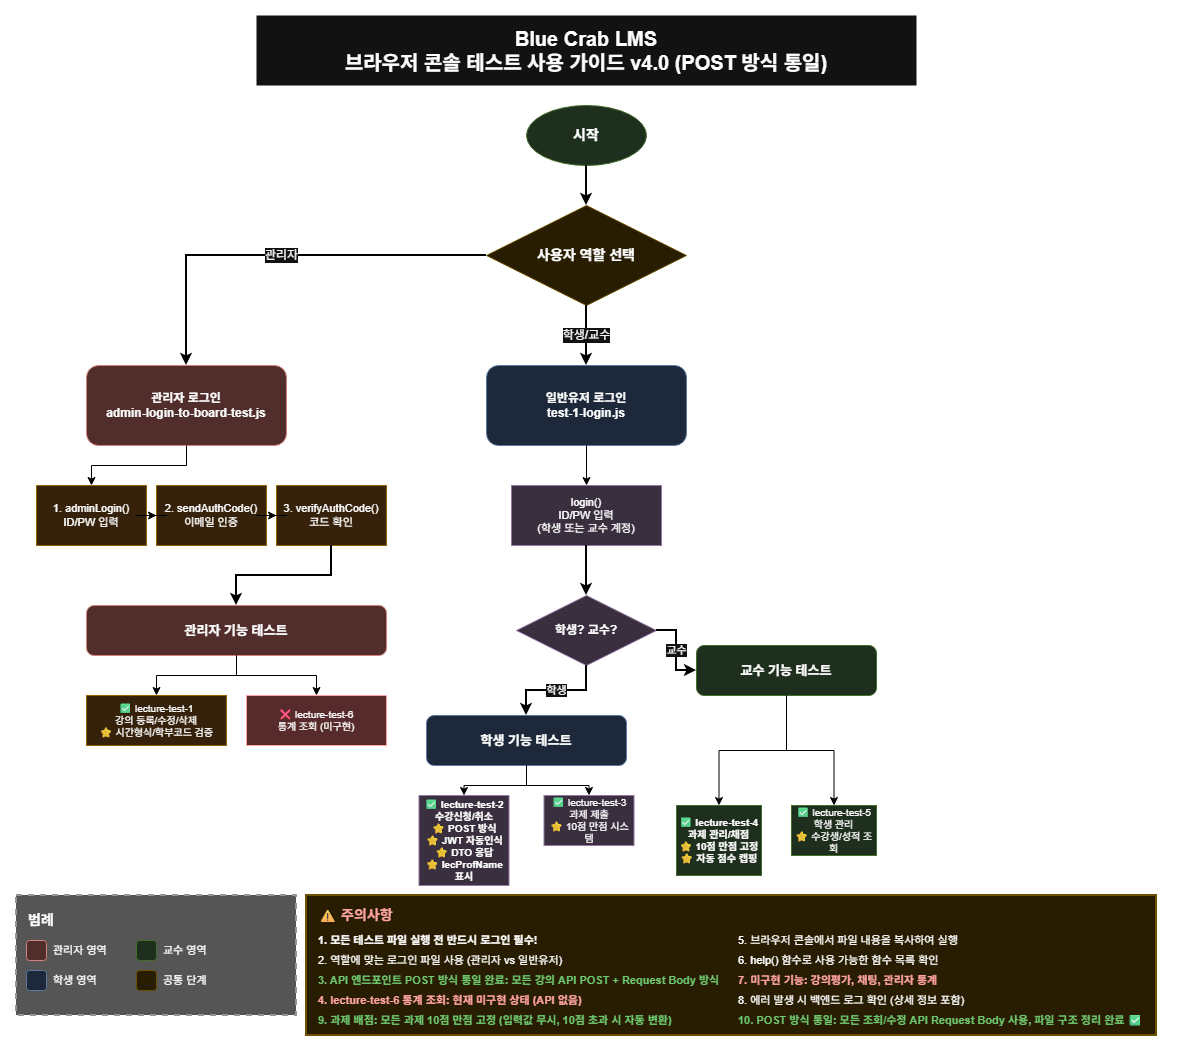

The diagram above was exported from draw.io. Its source (the exported page's mxGraphModel, read from the mxfile embedded in the PNG):
<mxGraphModel dx="1426" dy="777" grid="1" gridSize="10" guides="1" tooltips="1" connect="1" arrows="1" fold="1" page="1" pageScale="1" pageWidth="1169" pageHeight="827" background="light-dark(#FFFFFF,#FFFFFF)" math="0" shadow="0">
  <root>
    <mxCell id="0" />
    <mxCell id="1" parent="0" />
    <mxCell id="title" value="Blue Crab LMS&#10;브라우저 콘솔 테스트 사용 가이드 v4.0 (POST 방식 통일)" style="text;html=1;strokeColor=none;fillColor=default;align=center;verticalAlign=middle;whiteSpace=wrap;rounded=0;fontSize=20;fontStyle=1" parent="1" vertex="1">
      <mxGeometry x="250" y="10" width="660" height="70" as="geometry" />
    </mxCell>
    <mxCell id="start" value="시작" style="ellipse;whiteSpace=wrap;html=1;fillColor=#d5e8d4;strokeColor=#82b366;fontSize=14;fontStyle=1" parent="1" vertex="1">
      <mxGeometry x="520" y="100" width="120" height="60" as="geometry" />
    </mxCell>
    <mxCell id="role-select" value="사용자 역할 선택" style="rhombus;whiteSpace=wrap;html=1;fillColor=#fff2cc;strokeColor=#d6b656;fontSize=14;fontStyle=1" parent="1" vertex="1">
      <mxGeometry x="480" y="200" width="200" height="100" as="geometry" />
    </mxCell>
    <mxCell id="arrow1" value="" style="edgeStyle=orthogonalEdgeStyle;rounded=0;orthogonalLoop=1;jettySize=auto;html=1;strokeWidth=2;strokeColor=light-dark(#000000,#000000);" parent="1" source="start" target="role-select" edge="1">
      <mxGeometry relative="1" as="geometry" />
    </mxCell>
    <mxCell id="admin-login" value="관리자 로그인&#10;admin-login-to-board-test.js" style="rounded=1;whiteSpace=wrap;html=1;fillColor=#f8cecc;strokeColor=#b85450;fontSize=12;fontStyle=1" parent="1" vertex="1">
      <mxGeometry x="80" y="360" width="200" height="80" as="geometry" />
    </mxCell>
    <mxCell id="arrow-admin" value="관리자" style="edgeStyle=orthogonalEdgeStyle;rounded=0;orthogonalLoop=1;jettySize=auto;html=1;strokeWidth=2;fontSize=12;strokeColor=light-dark(#000000,#000000);" parent="1" source="role-select" target="admin-login" edge="1">
      <mxGeometry relative="1" as="geometry" />
    </mxCell>
    <mxCell id="user-login" value="일반유저 로그인&#10;test-1-login.js" style="rounded=1;whiteSpace=wrap;html=1;fillColor=#dae8fc;strokeColor=#6c8ebf;fontSize=12;fontStyle=1" parent="1" vertex="1">
      <mxGeometry x="480" y="360" width="200" height="80" as="geometry" />
    </mxCell>
    <mxCell id="arrow-student" value="학생/교수" style="edgeStyle=orthogonalEdgeStyle;rounded=0;orthogonalLoop=1;jettySize=auto;html=1;strokeWidth=2;fontSize=12;strokeColor=light-dark(#000000,#000000);" parent="1" source="role-select" target="user-login" edge="1">
      <mxGeometry relative="1" as="geometry" />
    </mxCell>
    <mxCell id="admin-step1" value="1. adminLogin()&#10;ID/PW 입력" style="rounded=0;whiteSpace=wrap;html=1;fillColor=#ffe6cc;strokeColor=#d79b00;fontSize=11" parent="1" vertex="1">
      <mxGeometry x="30" y="480" width="110" height="60" as="geometry" />
    </mxCell>
    <mxCell id="admin-step2" value="2. sendAuthCode()&#10;이메일 인증" style="rounded=0;whiteSpace=wrap;html=1;fillColor=#ffe6cc;strokeColor=#d79b00;fontSize=11" parent="1" vertex="1">
      <mxGeometry x="150" y="480" width="110" height="60" as="geometry" />
    </mxCell>
    <mxCell id="admin-step3" value="3. verifyAuthCode()&#10;코드 확인" style="rounded=0;whiteSpace=wrap;html=1;fillColor=#ffe6cc;strokeColor=#d79b00;fontSize=11" parent="1" vertex="1">
      <mxGeometry x="270" y="480" width="110" height="60" as="geometry" />
    </mxCell>
    <mxCell id="arrow-admin-step1" value="" style="edgeStyle=orthogonalEdgeStyle;rounded=0;orthogonalLoop=1;jettySize=auto;html=1;strokeWidth=1;strokeColor=light-dark(#000000,#000000);" parent="1" source="admin-login" target="admin-step1" edge="1">
      <mxGeometry relative="1" as="geometry" />
    </mxCell>
    <mxCell id="arrow-admin-step2" value="" style="edgeStyle=orthogonalEdgeStyle;rounded=0;orthogonalLoop=1;jettySize=auto;html=1;strokeWidth=1;strokeColor=light-dark(#000000,#000000);" parent="1" source="admin-step1" target="admin-step2" edge="1">
      <mxGeometry relative="1" as="geometry" />
    </mxCell>
    <mxCell id="arrow-admin-step3" value="" style="edgeStyle=orthogonalEdgeStyle;rounded=0;orthogonalLoop=1;jettySize=auto;html=1;strokeWidth=1;strokeColor=light-dark(#000000,#000000);" parent="1" source="admin-step2" target="admin-step3" edge="1">
      <mxGeometry relative="1" as="geometry" />
    </mxCell>
    <mxCell id="user-step" value="login()&#10;ID/PW 입력&#10;(학생 또는 교수 계정)" style="rounded=0;whiteSpace=wrap;html=1;fillColor=#e1d5e7;strokeColor=#9673a6;fontSize=11" parent="1" vertex="1">
      <mxGeometry x="505" y="480" width="150" height="60" as="geometry" />
    </mxCell>
    <mxCell id="arrow-user-step" value="" style="edgeStyle=orthogonalEdgeStyle;rounded=0;orthogonalLoop=1;jettySize=auto;html=1;strokeWidth=1;strokeColor=light-dark(#000000,#000000);" parent="1" source="user-login" target="user-step" edge="1">
      <mxGeometry relative="1" as="geometry" />
    </mxCell>
    <mxCell id="admin-features" value="관리자 기능 테스트" style="rounded=1;whiteSpace=wrap;html=1;fillColor=#f8cecc;strokeColor=#b85450;fontSize=13;fontStyle=1" parent="1" vertex="1">
      <mxGeometry x="80" y="600" width="300" height="50" as="geometry" />
    </mxCell>
    <mxCell id="arrow-admin-features" value="" style="edgeStyle=orthogonalEdgeStyle;rounded=0;orthogonalLoop=1;jettySize=auto;html=1;strokeWidth=2;strokeColor=light-dark(#000000,#000000);" parent="1" source="admin-step3" target="admin-features" edge="1">
      <mxGeometry relative="1" as="geometry" />
    </mxCell>
    <mxCell id="admin-test1" value="✅ lecture-test-1&#10;강의 등록/수정/삭제&#10;⭐ 시간형식/학부코드 검증" style="rounded=0;whiteSpace=wrap;html=1;fillColor=#ffe6cc;strokeColor=#d79b00;fontSize=10" parent="1" vertex="1">
      <mxGeometry x="80" y="690" width="140" height="50" as="geometry" />
    </mxCell>
    <mxCell id="admin-test6" value="❌ lecture-test-6&#10;통계 조회 (미구현)" style="rounded=0;whiteSpace=wrap;html=1;fillColor=#ffcccc;strokeColor=#cc0000;fontSize=10" parent="1" vertex="1">
      <mxGeometry x="240" y="690" width="140" height="50" as="geometry" />
    </mxCell>
    <mxCell id="arrow-admin-test1" value="" style="edgeStyle=orthogonalEdgeStyle;rounded=0;orthogonalLoop=1;jettySize=auto;html=1;strokeWidth=1;strokeColor=light-dark(#000000,#000000);" parent="1" source="admin-features" target="admin-test1" edge="1">
      <mxGeometry relative="1" as="geometry" />
    </mxCell>
    <mxCell id="arrow-admin-test6" value="" style="edgeStyle=orthogonalEdgeStyle;rounded=0;orthogonalLoop=1;jettySize=auto;html=1;strokeWidth=1;strokeColor=light-dark(#000000,#000000);" parent="1" source="admin-features" target="admin-test6" edge="1">
      <mxGeometry relative="1" as="geometry" />
    </mxCell>
    <mxCell id="user-role-select" value="학생? 교수?" style="rhombus;whiteSpace=wrap;html=1;fillColor=#e1d5e7;strokeColor=#9673a6;fontSize=12;fontStyle=1" parent="1" vertex="1">
      <mxGeometry x="510" y="590" width="140" height="70" as="geometry" />
    </mxCell>
    <mxCell id="arrow-user-role" value="" style="edgeStyle=orthogonalEdgeStyle;rounded=0;orthogonalLoop=1;jettySize=auto;html=1;strokeWidth=2;strokeColor=light-dark(#000000,#000000);" parent="1" source="user-step" target="user-role-select" edge="1">
      <mxGeometry relative="1" as="geometry" />
    </mxCell>
    <mxCell id="student-features" value="학생 기능 테스트" style="rounded=1;whiteSpace=wrap;html=1;fillColor=#dae8fc;strokeColor=#6c8ebf;fontSize=13;fontStyle=1" parent="1" vertex="1">
      <mxGeometry x="420" y="710" width="200" height="50" as="geometry" />
    </mxCell>
    <mxCell id="arrow-student-features" value="학생" style="edgeStyle=orthogonalEdgeStyle;rounded=0;orthogonalLoop=1;jettySize=auto;html=1;strokeWidth=2;fontSize=11;strokeColor=light-dark(#000000,#000000);" parent="1" source="user-role-select" target="student-features" edge="1">
      <mxGeometry relative="1" as="geometry" />
    </mxCell>
    <mxCell id="student-test2" value="✅ lecture-test-2&#10;수강신청/취소&#10;⭐ POST 방식&#10;⭐ JWT 자동인식&#10;⭐ DTO 응답&#10;⭐ lecProfName 표시" style="rounded=0;whiteSpace=wrap;html=1;fillColor=#e1d5e7;strokeColor=#9673a6;fontSize=10;fontStyle=1" parent="1" vertex="1">
      <mxGeometry x="412.5" y="790" width="90" height="90" as="geometry" />
    </mxCell>
    <mxCell id="student-test3" value="✅ lecture-test-3&#10;과제 제출&#10;⭐ 10점 만점 시스템" style="rounded=0;whiteSpace=wrap;html=1;fillColor=#e1d5e7;strokeColor=#9673a6;fontSize=10" parent="1" vertex="1">
      <mxGeometry x="537.5" y="790" width="90" height="50" as="geometry" />
    </mxCell>
    <mxCell id="arrow-student-test2" value="" style="edgeStyle=orthogonalEdgeStyle;rounded=0;orthogonalLoop=1;jettySize=auto;html=1;strokeWidth=1;strokeColor=light-dark(#000000,#000000);" parent="1" source="student-features" target="student-test2" edge="1">
      <mxGeometry relative="1" as="geometry" />
    </mxCell>
    <mxCell id="arrow-student-test3" value="" style="edgeStyle=orthogonalEdgeStyle;rounded=0;orthogonalLoop=1;jettySize=auto;html=1;strokeWidth=1;strokeColor=light-dark(#000000,#000000);" parent="1" source="student-features" target="student-test3" edge="1">
      <mxGeometry relative="1" as="geometry" />
    </mxCell>
    <mxCell id="prof-features" value="교수 기능 테스트" style="rounded=1;whiteSpace=wrap;html=1;fillColor=#d5e8d4;strokeColor=#82b366;fontSize=13;fontStyle=1" parent="1" vertex="1">
      <mxGeometry x="690" y="640" width="180" height="50" as="geometry" />
    </mxCell>
    <mxCell id="arrow-prof-features" value="교수" style="edgeStyle=orthogonalEdgeStyle;rounded=0;orthogonalLoop=1;jettySize=auto;html=1;strokeWidth=2;fontSize=11;strokeColor=light-dark(#000000,#000000);" parent="1" source="user-role-select" target="prof-features" edge="1">
      <mxGeometry relative="1" as="geometry" />
    </mxCell>
    <mxCell id="prof-test4" value="✅ lecture-test-4&#10;과제 관리/채점&#10;⭐ 10점 만점 고정&#10;⭐ 자동 점수 캡핑" style="rounded=0;whiteSpace=wrap;html=1;fillColor=#d5e8d4;strokeColor=#82b366;fontSize=10;fontStyle=1" parent="1" vertex="1">
      <mxGeometry x="670" y="800" width="85" height="70" as="geometry" />
    </mxCell>
    <mxCell id="prof-test5" value="✅ lecture-test-5&#10;학생 관리&#10;⭐ 수강생/성적 조회" style="rounded=0;whiteSpace=wrap;html=1;fillColor=#d5e8d4;strokeColor=#82b366;fontSize=10" parent="1" vertex="1">
      <mxGeometry x="785" y="800" width="85" height="50" as="geometry" />
    </mxCell>
    <mxCell id="arrow-prof-test4" value="" style="edgeStyle=orthogonalEdgeStyle;rounded=0;orthogonalLoop=1;jettySize=auto;html=1;strokeWidth=1;strokeColor=light-dark(#000000,#000000);" parent="1" source="prof-features" target="prof-test4" edge="1">
      <mxGeometry relative="1" as="geometry" />
    </mxCell>
    <mxCell id="arrow-prof-test5" value="" style="edgeStyle=orthogonalEdgeStyle;rounded=0;orthogonalLoop=1;jettySize=auto;html=1;strokeWidth=1;strokeColor=light-dark(#000000,#000000);" parent="1" source="prof-features" target="prof-test5" edge="1">
      <mxGeometry relative="1" as="geometry" />
    </mxCell>
    <mxCell id="legend-box" value="" style="rounded=0;whiteSpace=wrap;html=1;fillColor=light-dark(#FFFFFF,#555555);strokeColor=#666666;strokeWidth=2;dashed=1;fontColor=light-dark(#000000,#000000);labelBackgroundColor=none;" parent="1" vertex="1">
      <mxGeometry x="10" y="890" width="280" height="120" as="geometry" />
    </mxCell>
    <mxCell id="legend-title" value="범례" style="text;html=1;strokeColor=none;fillColor=none;align=left;verticalAlign=middle;whiteSpace=wrap;rounded=0;fontSize=14;fontStyle=1" parent="1" vertex="1">
      <mxGeometry x="20" y="900" width="60" height="30" as="geometry" />
    </mxCell>
    <mxCell id="legend-admin" value="" style="rounded=1;whiteSpace=wrap;html=1;fillColor=#f8cecc;strokeColor=#b85450;" parent="1" vertex="1">
      <mxGeometry x="20" y="935" width="20" height="20" as="geometry" />
    </mxCell>
    <mxCell id="legend-admin-text" value="관리자 영역" style="text;html=1;strokeColor=none;fillColor=none;align=left;verticalAlign=middle;whiteSpace=wrap;rounded=0;fontSize=11" parent="1" vertex="1">
      <mxGeometry x="45" y="932" width="80" height="26" as="geometry" />
    </mxCell>
    <mxCell id="legend-student" value="" style="rounded=1;whiteSpace=wrap;html=1;fillColor=#dae8fc;strokeColor=#6c8ebf;" parent="1" vertex="1">
      <mxGeometry x="20" y="965" width="20" height="20" as="geometry" />
    </mxCell>
    <mxCell id="legend-student-text" value="학생 영역" style="text;html=1;strokeColor=none;fillColor=none;align=left;verticalAlign=middle;whiteSpace=wrap;rounded=0;fontSize=11" parent="1" vertex="1">
      <mxGeometry x="45" y="962" width="80" height="26" as="geometry" />
    </mxCell>
    <mxCell id="legend-prof" value="" style="rounded=1;whiteSpace=wrap;html=1;fillColor=#d5e8d4;strokeColor=#82b366;" parent="1" vertex="1">
      <mxGeometry x="130" y="935" width="20" height="20" as="geometry" />
    </mxCell>
    <mxCell id="legend-prof-text" value="교수 영역" style="text;html=1;align=left;verticalAlign=middle;whiteSpace=wrap;rounded=0;fontSize=11" parent="1" vertex="1">
      <mxGeometry x="155" y="932" width="80" height="26" as="geometry" />
    </mxCell>
    <mxCell id="legend-common" value="" style="rounded=1;whiteSpace=wrap;html=1;fillColor=#fff2cc;strokeColor=#d6b656;" parent="1" vertex="1">
      <mxGeometry x="130" y="965" width="20" height="20" as="geometry" />
    </mxCell>
    <mxCell id="legend-common-text" value="공통 단계" style="text;html=1;strokeColor=none;fillColor=none;align=left;verticalAlign=middle;whiteSpace=wrap;rounded=0;fontSize=11" parent="1" vertex="1">
      <mxGeometry x="155" y="962" width="80" height="26" as="geometry" />
    </mxCell>
    <mxCell id="notice-box" value="" style="rounded=0;whiteSpace=wrap;html=1;fillColor=#fff2cc;strokeColor=#d6b656;strokeWidth=2" parent="1" vertex="1">
      <mxGeometry x="300" y="890" width="850" height="140" as="geometry" />
    </mxCell>
    <mxCell id="notice-title" value="⚠ 주의사항" style="text;html=1;strokeColor=none;fillColor=none;align=left;verticalAlign=middle;whiteSpace=wrap;rounded=0;fontSize=14;fontStyle=1;fontColor=#CC0000" parent="1" vertex="1">
      <mxGeometry x="310" y="895" width="120" height="30" as="geometry" />
    </mxCell>
    <mxCell id="notice-1" value="1. 모든 테스트 파일 실행 전 반드시 로그인 필수!" style="text;html=1;strokeColor=none;fillColor=none;align=left;verticalAlign=middle;whiteSpace=wrap;rounded=0;fontSize=11;fontStyle=1" parent="1" vertex="1">
      <mxGeometry x="310" y="925" width="350" height="20" as="geometry" />
    </mxCell>
    <mxCell id="notice-2" value="2. 역할에 맞는 로그인 파일 사용 (관리자 vs 일반유저)" style="text;html=1;strokeColor=none;fillColor=none;align=left;verticalAlign=middle;whiteSpace=wrap;rounded=0;fontSize=11" parent="1" vertex="1">
      <mxGeometry x="310" y="945" width="400" height="20" as="geometry" />
    </mxCell>
    <mxCell id="notice-3" value="3. API 엔드포인트 POST 방식 통일 완료: 모든 강의 API POST + Request Body 방식" style="text;html=1;strokeColor=none;fillColor=none;align=left;verticalAlign=middle;whiteSpace=wrap;rounded=0;fontSize=11;fontStyle=1;fontColor=#006600" parent="1" vertex="1">
      <mxGeometry x="310" y="965" width="450" height="20" as="geometry" />
    </mxCell>
    <mxCell id="notice-4" value="4. lecture-test-6 통계 조회: 현재 미구현 상태 (API 없음)" style="text;html=1;strokeColor=none;fillColor=none;align=left;verticalAlign=middle;whiteSpace=wrap;rounded=0;fontSize=11;fontColor=#cc0000;fontStyle=1" parent="1" vertex="1">
      <mxGeometry x="310" y="985" width="450" height="20" as="geometry" />
    </mxCell>
    <mxCell id="notice-5" value="5. 브라우저 콘솔에서 파일 내용을 복사하여 실행" style="text;html=1;strokeColor=none;fillColor=none;align=left;verticalAlign=middle;whiteSpace=wrap;rounded=0;fontSize=11" parent="1" vertex="1">
      <mxGeometry x="730" y="925" width="330" height="20" as="geometry" />
    </mxCell>
    <mxCell id="notice-6" value="6. help() 함수로 사용 가능한 함수 목록 확인" style="text;html=1;strokeColor=none;fillColor=none;align=left;verticalAlign=middle;whiteSpace=wrap;rounded=0;fontSize=11" parent="1" vertex="1">
      <mxGeometry x="730" y="945" width="330" height="20" as="geometry" />
    </mxCell>
    <mxCell id="notice-7" value="7. 미구현 기능: 강의평가, 채팅, 관리자 통계" style="text;html=1;strokeColor=none;fillColor=none;align=left;verticalAlign=middle;whiteSpace=wrap;rounded=0;fontSize=11;fontColor=#cc0000;fontStyle=1" parent="1" vertex="1">
      <mxGeometry x="730" y="965" width="340" height="20" as="geometry" />
    </mxCell>
    <mxCell id="notice-8" value="8. 에러 발생 시 백엔드 로그 확인 (상세 정보 포함)" style="text;html=1;strokeColor=none;fillColor=none;align=left;verticalAlign=middle;whiteSpace=wrap;rounded=0;fontSize=11" parent="1" vertex="1">
      <mxGeometry x="730" y="985" width="340" height="20" as="geometry" />
    </mxCell>
    <mxCell id="notice-9" value="9. 과제 배점: 모든 과제 10점 만점 고정 (입력값 무시, 10점 초과 시 자동 변환)" style="text;html=1;strokeColor=none;fillColor=none;align=left;verticalAlign=middle;whiteSpace=wrap;rounded=0;fontSize=11;fontColor=#006600;fontStyle=1" parent="1" vertex="1">
      <mxGeometry x="310" y="1005" width="550" height="20" as="geometry" />
    </mxCell>
    <mxCell id="notice-10" value="10. POST 방식 통일: 모든 조회/수정 API Request Body 사용, 파일 구조 정리 완료 ✅" style="text;html=1;strokeColor=none;fillColor=none;align=left;verticalAlign=middle;whiteSpace=wrap;rounded=0;fontSize=11;fontColor=#006600;fontStyle=1" parent="1" vertex="1">
      <mxGeometry x="730" y="1005" width="450" height="20" as="geometry" />
    </mxCell>
  </root>
</mxGraphModel>